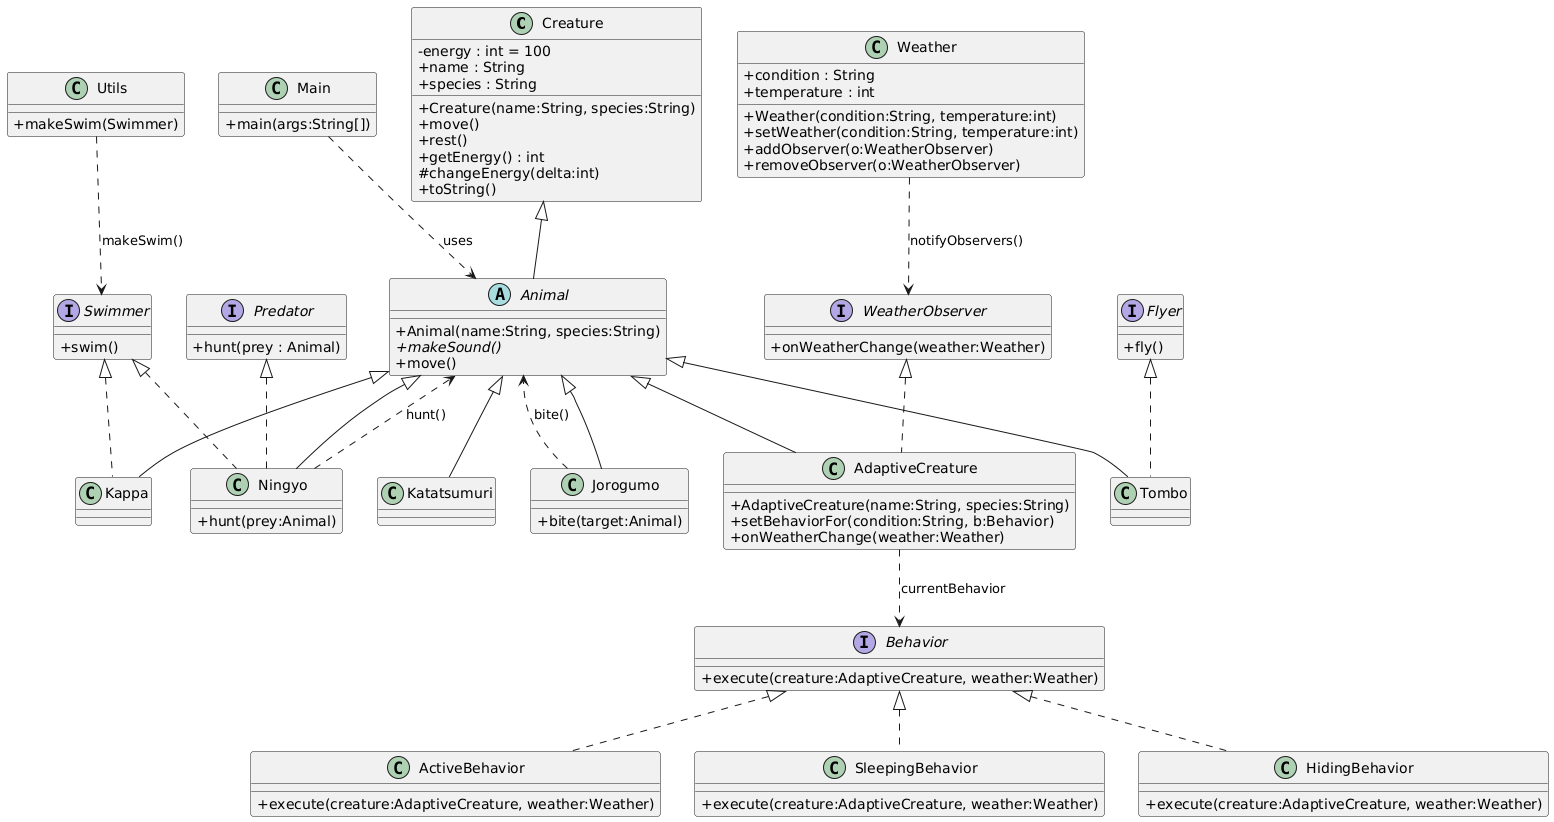

The diagram above was rendered by PlantUML. Its source (embedded in the PNG):
@startuml
' Diagramme de classes généré depuis le code source du projet

skinparam classAttributeIconSize 0
class Creature {
  - energy : int = 100
  + name : String
  + species : String
  + Creature(name:String, species:String)
  + move()
  + rest()
  + getEnergy() : int
  # changeEnergy(delta:int)
  + toString()
}

abstract class Animal {
  + Animal(name:String, species:String)
  {abstract} + makeSound()
  + move()
}

interface Swimmer {
  + swim()
}

interface Flyer {
  + fly()
}

interface Predator {
  + hunt(prey : Animal)
}

' Strategy pattern
interface Behavior {
  + execute(creature:AdaptiveCreature, weather:Weather)
}

class ActiveBehavior {
  + execute(creature:AdaptiveCreature, weather:Weather)
}

class SleepingBehavior {
  + execute(creature:AdaptiveCreature, weather:Weather)
}

class HidingBehavior {
  + execute(creature:AdaptiveCreature, weather:Weather)
}

class Kappa {
}

class Ningyo {
  + hunt(prey:Animal)
}

class Tombo {
}

class Jorogumo {
  + bite(target:Animal)
}

class Katatsumuri {
}

class Utils {
  + makeSwim(Swimmer)
}

class Main {
  + main(args:String[])
}

' Observer pattern: Weather notifies WeatherObserver
class Weather {
  + condition : String
  + temperature : int
  + Weather(condition:String, temperature:int)
  + setWeather(condition:String, temperature:int)
  + addObserver(o:WeatherObserver)
  + removeObserver(o:WeatherObserver)
}

interface WeatherObserver {
  + onWeatherChange(weather:Weather)
}

' Adaptive creature that combines both patterns
class AdaptiveCreature {
  + AdaptiveCreature(name:String, species:String)
  + setBehaviorFor(condition:String, b:Behavior)
  + onWeatherChange(weather:Weather)
}

' Héritage
Creature <|-- Animal
Animal <|-- Kappa
Animal <|-- Ningyo
Animal <|-- Tombo
Animal <|-- Jorogumo
Animal <|-- Katatsumuri
Animal <|-- AdaptiveCreature

' Implémentations d'interfaces
Swimmer <|.. Kappa
Swimmer <|.. Ningyo
Flyer <|.. Tombo
Predator <|.. Ningyo

' Strategy implementations
Behavior <|.. ActiveBehavior
Behavior <|.. SleepingBehavior
Behavior <|.. HidingBehavior

' Observer implementations / usages
WeatherObserver <|.. AdaptiveCreature
Weather ..> WeatherObserver : notifyObservers()

' AdaptiveCreature uses Behavior (composition)
AdaptiveCreature ..> Behavior : currentBehavior

' Utilisations / dépendances
Jorogumo ..> Animal : bite()
Ningyo ..> Animal : hunt()
Utils ..> Swimmer : makeSwim()
Main ..> Animal : uses

@enduml